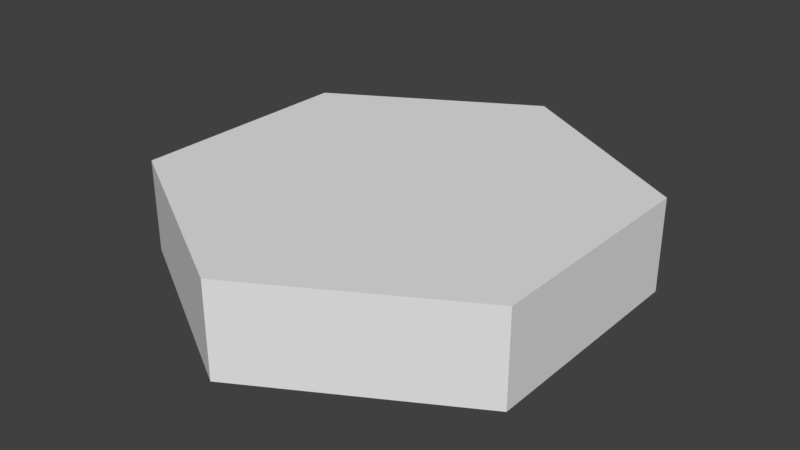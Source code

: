 # Source: hex_pack.blend  (saved by Blender 2.79.0; exported with 4.5.12 LTS)
import bpy
from mathutils import Matrix  # noqa: F401  (used for matrix-valued properties, if any)

bpy.ops.wm.read_factory_settings(use_empty=True)
scene = bpy.context.scene
scene.name = 'Scene'

# ---- collections
col_collection_1 = bpy.data.collections.new('Collection 1'); scene.collection.children.link(col_collection_1)

# ---- world
world_world = bpy.data.worlds.new('World'); scene.world = world_world
world_world.color = (0.05088, 0.05088, 0.05088)
world_world.use_sun_shadow = False
world_world.sun_shadow_jitter_overblur = 0.0
world_world.cycles.sampling_method = 'MANUAL'

# ---- meshes
me_circle = bpy.data.meshes.new('Circle')
me_circle.from_pydata([(0.0, 0.5, 0.0), (-0.433, 0.25, 0.0), (-0.433, -0.25, 0.0), (4.371e-08, -0.5, 0.0), (0.433, -0.25, 0.0), (0.433, 0.25, 0.0), (0.0, 0.5, 0.2), (-0.433, 0.25, 0.2), (-0.433, -0.25, 0.2), (4.371e-08, -0.5, 0.2), (0.433, -0.25, 0.2), (0.433, 0.25, 0.2)], [], [(5, 0, 6, 11), (3, 4, 10, 9), (1, 2, 8, 7), (4, 5, 11, 10), (2, 3, 9, 8), (0, 1, 7, 6), (7, 8, 9, 10, 11, 6)])
me_circle.use_remesh_preserve_volume = False
me_circle.use_remesh_preserve_attributes = False
me_circle.use_mirror_vertex_groups = False
me_circle.update()

# ---- objects
ob_circle = bpy.data.objects.new('Circle', me_circle)

# ---- transforms, parenting, visibility, modifiers, constraints
ob_circle.location = (0.0, 0.0, 0.0)
ob_circle.lineart.crease_threshold = 0.0

# ---- collection membership
col_collection_1.objects.link(ob_circle)

# ---- scene / render settings (as saved in the file)
scene.frame_start = 1; scene.frame_end = 250; scene.frame_set(1)
scene.render.engine = 'CYCLES'
scene.render.resolution_percentage = 50
scene.render.dither_intensity = 0.0
scene.cycles.use_denoising = False
scene.cycles.samples = 128
scene.cycles.sampling_pattern = 'TABULATED_SOBOL'
scene.cycles.use_adaptive_sampling = False
scene.cycles.use_light_tree = False
scene.cycles.blur_glossy = 0.0
scene.cycles.sample_clamp_indirect = 0.0
scene.view_settings.view_transform = 'Standard'
bpy.context.view_layer.update()

# ---- added for rendering (the .blend has no active camera and no usable light): camera, sun
cam_auto = bpy.data.cameras.new('AutoCamera')
cam_auto.lens = 50.0
cam_auto.sensor_width = 36.0
cam_auto.clip_end = 1000.0
ob_auto_camera = bpy.data.objects.new('AutoCamera', cam_auto)
scene.collection.objects.link(ob_auto_camera)
ob_auto_camera.location = (1.23787, -1.48544, 1.09029)
ob_auto_camera.rotation_euler = (1.09748, -7.21219e-08, 0.694738)
scene.camera = ob_auto_camera
light_auto_sun = bpy.data.lights.new('AutoSun', 'SUN')
light_auto_sun.energy = 3.0
light_auto_sun.angle = 0.0523599
ob_auto_sun = bpy.data.objects.new('AutoSun', light_auto_sun)
scene.collection.objects.link(ob_auto_sun)
ob_auto_sun.rotation_euler = (0.872665, 0.174533, 0.523599)
bpy.context.view_layer.update()
